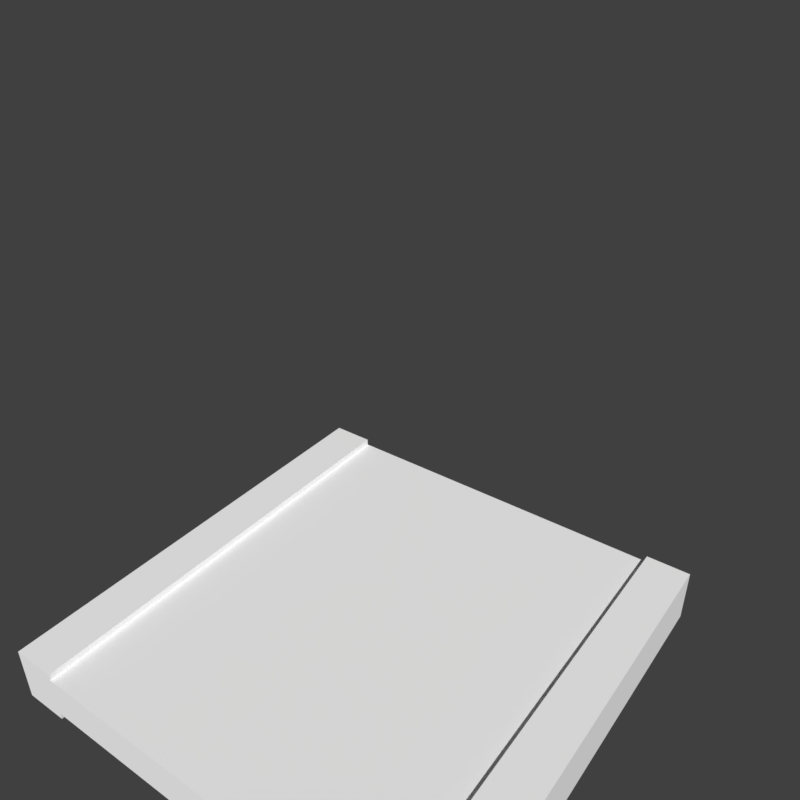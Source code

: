 # Source: platform.blend  (saved by Blender 2.79.0; exported with 4.5.12 LTS)
import bpy
from mathutils import Matrix  # noqa: F401  (used for matrix-valued properties, if any)

bpy.ops.wm.read_factory_settings(use_empty=True)
scene = bpy.context.scene
scene.name = 'Scene'

# ---- collections
col_collection_1 = bpy.data.collections.new('Collection 1'); scene.collection.children.link(col_collection_1)

# ---- materials (node trees are filled in below, after node groups)
mat_wood = bpy.data.materials.new('wood')
mat_wood.alpha_threshold = 0.0
mat_wood.use_transparent_shadow = False
mat_wood.diffuse_color = (1.0, 1.0, 1.0, 1.0)
mat_wood.roughness = 0.5
mat_wood.specular_intensity = 0.0
mat_wood.line_color = (0.0, 0.0, 0.0, 1.0)

# ---- material node trees

# ---- world
world_world = bpy.data.worlds.new('World'); scene.world = world_world
world_world.color = (0.05088, 0.05088, 0.05088)
world_world.use_sun_shadow = False
world_world.sun_shadow_jitter_overblur = 0.0
world_world.cycles.sampling_method = 'MANUAL'

# ---- cameras
cam_camera = bpy.data.cameras.new('Camera')
cam_camera.clip_end = 100.0
cam_camera.lens = 35.0
cam_camera.sensor_width = 32.0
cam_camera.sensor_height = 18.0
cam_camera.display_size = 2.0
cam_camera.dof.focus_distance = 0.0
cam_camera.dof.aperture_fstop = 128.0
cam_camera.dof.aperture_blades = 6

# ---- meshes
me_platformmesh = bpy.data.meshes.new('PlatformMesh')
me_platformmesh.from_pydata([(-1.0, -0.03148, 1.003), (-0.8, 0.192, 1.003), (-0.8, -8.727e-11, 1.003), (-1.0, 0.2234, 1.003), (-0.8, 0.2234, 1.003), (-0.8, -0.03148, 1.003), (-1.0, 1.161e-07, 1.003), (-1.0, 0.192, 1.003), (1.0, -0.03148, 1.003), (0.0, 0.192, 1.003), (0.8, 0.192, 1.003), (0.0, -4.47e-08, 1.003), (0.8, -8.727e-11, 1.003), (1.0, 0.2234, 1.003), (0.8, 0.2234, 1.003), (0.8, -0.03148, 1.003), (1.0, 1.161e-07, 1.003), (1.0, 0.192, 1.003), (-1.0, -0.03148, -1.003), (-0.8, 0.192, -1.003), (-0.8, -1.762e-08, -1.003), (-1.0, 0.2234, -1.003), (-0.8, 0.2234, -1.003), (-0.8, -0.03148, -1.003), (-0.8, 0.192, 0.0), (-0.8, -0.03148, 0.0), (-1.0, -0.03148, 0.0), (0.0, -3.725e-08, 0.0), (-0.8, 0.2234, 0.0), (-1.0, 0.2234, 0.0), (-0.8, -8.853e-09, 0.0), (-1.0, 9.861e-08, -1.003), (-1.0, 0.192, -1.003), (-1.0, 3.577e-07, 0.0), (-1.0, 0.192, 0.0), (1.0, -0.03148, -1.003), (0.0, 0.192, -1.003), (0.8, 0.192, -1.003), (0.0, -5.96e-08, -1.003), (0.8, -1.762e-08, -1.003), (1.0, 0.2234, -1.003), (0.8, 0.2234, -1.003), (0.8, -0.03148, -1.003), (0.0, 0.192, 0.0), (0.8, 0.192, 0.0), (0.8, -0.03148, 0.0), (1.0, -0.03148, 0.0), (0.8, 0.2234, 0.0), (1.0, 0.2234, 0.0), (0.8, -8.853e-09, 0.0), (1.0, 9.861e-08, -1.003), (1.0, 0.192, -1.003), (1.0, 3.577e-07, 0.0), (1.0, 0.192, 0.0)], [], [(26, 0, 6, 33), (27, 11, 2, 30), (9, 1, 2, 11), (5, 2, 6, 0), (30, 2, 5, 25), (25, 5, 0, 26), (1, 24, 28, 4), (9, 43, 24, 1), (4, 28, 29, 3), (6, 2, 1, 7), (7, 1, 4, 3), (33, 6, 7, 34), (34, 7, 3, 29), (46, 52, 16, 8), (27, 49, 12, 11), (9, 11, 12, 10), (15, 8, 16, 12), (49, 45, 15, 12), (45, 46, 8, 15), (10, 14, 47, 44), (9, 10, 44, 43), (14, 13, 48, 47), (16, 17, 10, 12), (17, 13, 14, 10), (52, 53, 17, 16), (53, 48, 13, 17), (26, 33, 31, 18), (27, 30, 20, 38), (36, 38, 20, 19), (23, 18, 31, 20), (30, 25, 23, 20), (25, 26, 18, 23), (19, 22, 28, 24), (36, 19, 24, 43), (22, 21, 29, 28), (31, 32, 19, 20), (32, 21, 22, 19), (33, 34, 32, 31), (34, 29, 21, 32), (46, 35, 50, 52), (27, 38, 39, 49), (36, 37, 39, 38), (42, 39, 50, 35), (49, 39, 42, 45), (45, 42, 35, 46), (37, 44, 47, 41), (36, 43, 44, 37), (41, 47, 48, 40), (50, 39, 37, 51), (51, 37, 41, 40), (52, 50, 51, 53), (53, 51, 40, 48)])
_uv = me_platformmesh.uv_layers.new(name='UVMap')
_uv.uv.foreach_set('vector', [0.006201, 0.01094, 0.006201, 0.9901, 0.04517, 0.9901, 0.04517, 0.01094, 0.7102, 0.01094, 0.7102, 0.9901, 0.1953, 0.9901, 0.1953, 0.01094, 0.04512, 0.8, 0.04512, 0.2, 0.1457, 0.2, 0.1457, 0.8, 0.1908, 0.2, 0.1457, 0.2, 0.1457, 0.01094, 0.1908, 0.01094, 0.04517, 0.01094, 0.04517, 0.9901, 0.006201, 0.9901, 0.006201, 0.01094, 0.1953, 0.01094, 0.1953, 0.9901, 0.006201, 0.9901, 0.006201, 0.01094, 0.1459, 0.9901, 0.1459, 0.01094, 0.1911, 0.01094, 0.1911, 0.9901, 0.7102, 0.9901, 0.7102, 0.01094, 0.1953, 0.01094, 0.1953, 0.9901, 0.1953, 0.9901, 0.1953, 0.01094, 0.006202, 0.01094, 0.006201, 0.9901, 0.1457, 0.01094, 0.1457, 0.2, 0.04512, 0.2, 0.04512, 0.01094, 0.04512, 0.01094, 0.04512, 0.2, 0.006201, 0.2, 0.006201, 0.01094, 0.04517, 0.01094, 0.04517, 0.9901, 0.1459, 0.9901, 0.1459, 0.01094, 0.1459, 0.01094, 0.1459, 0.9901, 0.1911, 0.9901, 0.1911, 0.01094, 0.006201, 0.01094, 0.04517, 0.01094, 0.04517, 0.9901, 0.006201, 0.9901, 0.7102, 0.01094, 0.1953, 0.01094, 0.1953, 0.9901, 0.7102, 0.9901, 0.04512, 0.8, 0.1457, 0.8, 0.1457, 0.2, 0.04512, 0.2, 0.1908, 0.2, 0.1908, 0.01094, 0.1457, 0.01094, 0.1457, 0.2, 0.04517, 0.01094, 0.006201, 0.01094, 0.006201, 0.9901, 0.04517, 0.9901, 0.1953, 0.01094, 0.006201, 0.01094, 0.006201, 0.9901, 0.1953, 0.9901, 0.1459, 0.9901, 0.1911, 0.9901, 0.1911, 0.01094, 0.1459, 0.01094, 0.7102, 0.9901, 0.1953, 0.9901, 0.1953, 0.01094, 0.7102, 0.01094, 0.1953, 0.9901, 0.006201, 0.9901, 0.006202, 0.01094, 0.1953, 0.01094, 0.1457, 0.01094, 0.04512, 0.01094, 0.04512, 0.2, 0.1457, 0.2, 0.04512, 0.01094, 0.006201, 0.01094, 0.006201, 0.2, 0.04512, 0.2, 0.04517, 0.01094, 0.1459, 0.01094, 0.1459, 0.9901, 0.04517, 0.9901, 0.1459, 0.01094, 0.1911, 0.01094, 0.1911, 0.9901, 0.1459, 0.9901, 0.006201, 0.01094, 0.04517, 0.01094, 0.04517, 0.9901, 0.006201, 0.9901, 0.7102, 0.01094, 0.1953, 0.01094, 0.1953, 0.9901, 0.7102, 0.9901, 0.04512, 0.8, 0.1457, 0.8, 0.1457, 0.2, 0.04512, 0.2, 0.1908, 0.2, 0.1908, 0.01094, 0.1457, 0.01094, 0.1457, 0.2, 0.04517, 0.01094, 0.006201, 0.01094, 0.006201, 0.9901, 0.04517, 0.9901, 0.1953, 0.01094, 0.006201, 0.01094, 0.006201, 0.9901, 0.1953, 0.9901, 0.1459, 0.9901, 0.1911, 0.9901, 0.1911, 0.01094, 0.1459, 0.01094, 0.7102, 0.9901, 0.1953, 0.9901, 0.1953, 0.01094, 0.7102, 0.01094, 0.1953, 0.9901, 0.006201, 0.9901, 0.006202, 0.01094, 0.1953, 0.01094, 0.1457, 0.01094, 0.04512, 0.01094, 0.04512, 0.2, 0.1457, 0.2, 0.04512, 0.01094, 0.006201, 0.01094, 0.006201, 0.2, 0.04512, 0.2, 0.04517, 0.01094, 0.1459, 0.01094, 0.1459, 0.9901, 0.04517, 0.9901, 0.1459, 0.01094, 0.1911, 0.01094, 0.1911, 0.9901, 0.1459, 0.9901, 0.006201, 0.01094, 0.006201, 0.9901, 0.04517, 0.9901, 0.04517, 0.01094, 0.7102, 0.01094, 0.7102, 0.9901, 0.1953, 0.9901, 0.1953, 0.01094, 0.04512, 0.8, 0.04512, 0.2, 0.1457, 0.2, 0.1457, 0.8, 0.1908, 0.2, 0.1457, 0.2, 0.1457, 0.01094, 0.1908, 0.01094, 0.04517, 0.01094, 0.04517, 0.9901, 0.006201, 0.9901, 0.006201, 0.01094, 0.1953, 0.01094, 0.1953, 0.9901, 0.006201, 0.9901, 0.006201, 0.01094, 0.1459, 0.9901, 0.1459, 0.01094, 0.1911, 0.01094, 0.1911, 0.9901, 0.7102, 0.9901, 0.7102, 0.01094, 0.1953, 0.01094, 0.1953, 0.9901, 0.1953, 0.9901, 0.1953, 0.01094, 0.006202, 0.01094, 0.006201, 0.9901, 0.1457, 0.01094, 0.1457, 0.2, 0.04512, 0.2, 0.04512, 0.01094, 0.04512, 0.01094, 0.04512, 0.2, 0.006201, 0.2, 0.006201, 0.01094, 0.04517, 0.01094, 0.04517, 0.9901, 0.1459, 0.9901, 0.1459, 0.01094, 0.1459, 0.01094, 0.1459, 0.9901, 0.1911, 0.9901, 0.1911, 0.01094])
me_platformmesh.materials.append(mat_wood)
me_platformmesh.use_remesh_preserve_volume = False
me_platformmesh.use_remesh_preserve_attributes = False
me_platformmesh.use_mirror_vertex_groups = False
me_platformmesh.use_paint_bone_selection = False
me_platformmesh.use_paint_mask = True
me_platformmesh.update()

# ---- objects
ob_camera = bpy.data.objects.new('Camera', cam_camera)
ob_platformmesh = bpy.data.objects.new('PlatformMesh', me_platformmesh)

# ---- transforms, parenting, visibility, modifiers, constraints
ob_camera.location = (1.667, -2.087, 2.7)
ob_camera.rotation_euler = (1.022, -3.632e-06, 0.6292)
ob_camera.hide_viewport = True
ob_camera.lineart.crease_threshold = 0.0
ob_platformmesh.location = (5.96e-08, -8.196e-08, 0.0)
ob_platformmesh.rotation_euler = (-1.571, -0.0, 0.0)
ob_platformmesh.lock_rotations_4d = False
ob_platformmesh.empty_display_type = 'ARROWS'
ob_platformmesh.lineart.crease_threshold = 0.0

# ---- collection membership
col_collection_1.objects.link(ob_camera)
col_collection_1.objects.link(ob_platformmesh)

# ---- scene / render settings (as saved in the file)
scene.camera = ob_camera
scene.frame_start = 1; scene.frame_end = 250; scene.frame_set(1)
scene.render.engine = 'BLENDER_EEVEE_NEXT'
scene.render.resolution_x = 256
scene.render.resolution_y = 256
scene.render.resolution_percentage = 50
scene.render.dither_intensity = 0.0
scene.render.film_transparent = True
scene.cycles.use_denoising = False
scene.cycles.samples = 128
scene.cycles.sampling_pattern = 'TABULATED_SOBOL'
scene.cycles.use_adaptive_sampling = False
scene.cycles.use_light_tree = False
scene.cycles.blur_glossy = 0.0
scene.cycles.sample_clamp_indirect = 0.0
scene.view_settings.view_transform = 'Standard'
bpy.context.view_layer.update()

# ---- added for rendering (the .blend has no usable light): sun
light_auto_sun = bpy.data.lights.new('AutoSun', 'SUN')
light_auto_sun.energy = 3.0
light_auto_sun.angle = 0.0523599
ob_auto_sun = bpy.data.objects.new('AutoSun', light_auto_sun)
scene.collection.objects.link(ob_auto_sun)
ob_auto_sun.rotation_euler = (0.872665, 0.174533, 0.523599)
bpy.context.view_layer.update()
